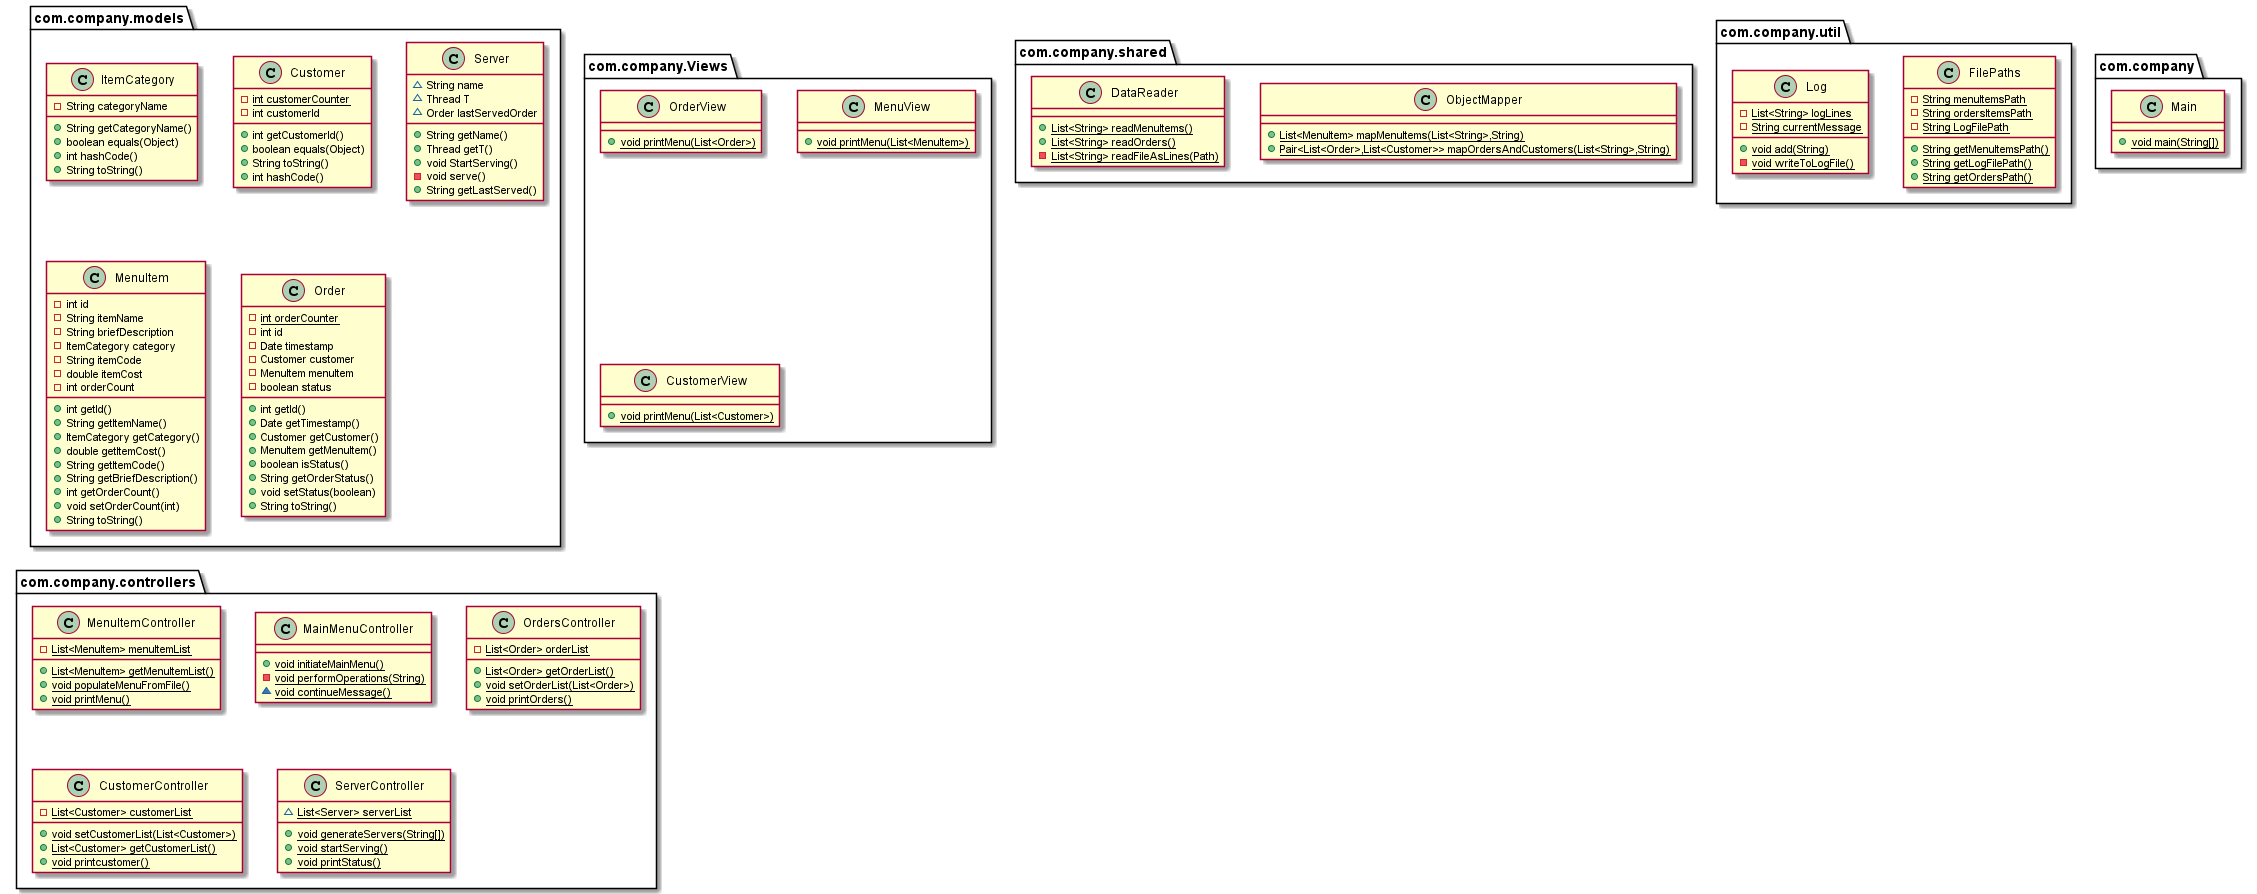

The diagram above was rendered by PlantUML. Its source (embedded in the PNG):
@startuml
class com.company.models.ItemCategory {
- String categoryName
+ String getCategoryName()
+ boolean equals(Object)
+ int hashCode()
+ String toString()
}
class com.company.models.Customer {
- {static} int customerCounter
- int customerId
+ int getCustomerId()
+ boolean equals(Object)
+ String toString()
+ int hashCode()
}
class com.company.Views.OrderView {
+ {static} void printMenu(List<Order>)
}
class com.company.controllers.MenuItemController {
- {static} List<MenuItem> menuItemList
+ {static} List<MenuItem> getMenuItemList()
+ {static} void populateMenuFromFile()
+ {static} void printMenu()
}
class com.company.controllers.MainMenuController {
+ {static} void initiateMainMenu()
- {static} void performOperations(String)
~ {static} void continueMessage()
}
class com.company.shared.ObjectMapper {
+ {static} List<MenuItem> mapMenuItems(List<String>,String)
+ {static} Pair<List<Order>,List<Customer>> mapOrdersAndCustomers(List<String>,String)
}
class com.company.models.Server {
~ String name
~ Thread T
~ Order lastServedOrder
+ String getName()
+ Thread getT()
+ void StartServing()
- void serve()
+ String getLastServed()
}
class com.company.models.MenuItem {
- int id
- String itemName
- String briefDescription
- ItemCategory category
- String itemCode
- double itemCost
- int orderCount
+ int getId()
+ String getItemName()
+ ItemCategory getCategory()
+ double getItemCost()
+ String getItemCode()
+ String getBriefDescription()
+ int getOrderCount()
+ void setOrderCount(int)
+ String toString()
}
class com.company.Views.MenuView {
+ {static} void printMenu(List<MenuItem>)
}
class com.company.util.FilePaths {
- {static} String menuItemsPath
- {static} String ordersItemsPath
- {static} String LogFilePath
+ {static} String getMenuItemsPath()
+ {static} String getLogFilePath()
+ {static} String getOrdersPath()
}
class com.company.Main {
+ {static} void main(String[])
}
class com.company.shared.DataReader {
+ {static} List<String> readMenuItems()
+ {static} List<String> readOrders()
- {static} List<String> readFileAsLines(Path)
}
class com.company.Views.CustomerView {
+ {static} void printMenu(List<Customer>)
}
class com.company.controllers.OrdersController {
- {static} List<Order> orderList
+ {static} List<Order> getOrderList()
+ {static} void setOrderList(List<Order>)
+ {static} void printOrders()
}
class com.company.util.Log {
- {static} List<String> logLines
- {static} String currentMessage
+ {static} void add(String)
- {static} void writeToLogFile()
}
class com.company.models.Order {
- {static} int orderCounter
- int id
- Date timestamp
- Customer customer
- MenuItem menuItem
- boolean status
+ int getId()
+ Date getTimestamp()
+ Customer getCustomer()
+ MenuItem getMenuItem()
+ boolean isStatus()
+ String getOrderStatus()
+ void setStatus(boolean)
+ String toString()
}
class com.company.controllers.CustomerController {
- {static} List<Customer> customerList
+ {static} void setCustomerList(List<Customer>)
+ {static} List<Customer> getCustomerList()
+ {static} void printcustomer()
}
class com.company.controllers.ServerController {
~ {static} List<Server> serverList
+ {static} void generateServers(String[])
+ {static} void startServing()
+ {static} void printStatus()
}
@enduml